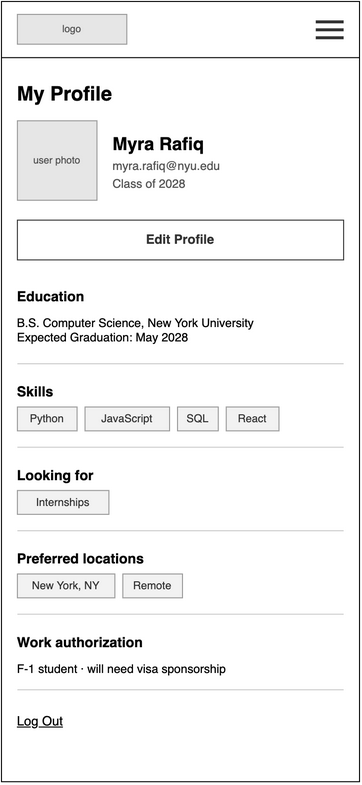

The diagram above was exported from draw.io. Its source (the exported page's mxGraphModel, read from the mxfile embedded in the PNG):
<mxGraphModel dx="1082" dy="804" grid="1" gridSize="8" guides="1" tooltips="1" connect="1" arrows="1" fold="1" page="0" pageScale="1" pageWidth="850" pageHeight="1100" math="0" shadow="0">
  <root>
    <mxCell id="0" />
    <mxCell id="1" parent="0" />
    <mxCell id="wf20-2" parent="1" style="html=1;whiteSpace=wrap;fontFamily=Helvetica;rounded=0;fillColor=#FFFFFF;strokeColor=#000000;" value="" vertex="1">
      <mxGeometry height="785" width="360" as="geometry" />
    </mxCell>
    <mxCell id="wf20-3" parent="1" style="html=1;whiteSpace=wrap;fontFamily=Helvetica;rounded=0;fillColor=#E6E6E6;strokeColor=#999999;fontColor=#555555;fontSize=10;" value="logo" vertex="1">
      <mxGeometry height="30" width="110" x="16" y="13" as="geometry" />
    </mxCell>
    <mxCell id="wf20-4" parent="1" style="html=1;whiteSpace=wrap;fontFamily=Helvetica;rounded=0;fillColor=#333333;strokeColor=none;" value="" vertex="1">
      <mxGeometry height="3" width="28" x="316" y="19" as="geometry" />
    </mxCell>
    <mxCell id="wf20-5" parent="1" style="html=1;whiteSpace=wrap;fontFamily=Helvetica;rounded=0;fillColor=#333333;strokeColor=none;" value="" vertex="1">
      <mxGeometry height="3" width="28" x="316" y="27" as="geometry" />
    </mxCell>
    <mxCell id="wf20-6" parent="1" style="html=1;whiteSpace=wrap;fontFamily=Helvetica;rounded=0;fillColor=#333333;strokeColor=none;" value="" vertex="1">
      <mxGeometry height="3" width="28" x="316" y="35" as="geometry" />
    </mxCell>
    <mxCell id="wf20-7" parent="1" style="html=1;whiteSpace=wrap;fontFamily=Helvetica;fillColor=#000000;strokeColor=none;rounded=0;" value="" vertex="1">
      <mxGeometry height="1" width="360" y="56" as="geometry" />
    </mxCell>
    <mxCell id="wf20-8" parent="1" style="html=1;whiteSpace=wrap;fontFamily=Helvetica;text;strokeColor=none;fillColor=none;spacing=0;overflow=visible;fontSize=20;fontStyle=1;fontColor=#000000;align=left;verticalAlign=top;rounded=0;" value="My Profile" vertex="1">
      <mxGeometry height="28" width="328" x="16" y="76" as="geometry" />
    </mxCell>
    <mxCell id="wf20-9" parent="1" style="html=1;whiteSpace=wrap;fontFamily=Helvetica;rounded=0;fillColor=#E6E6E6;strokeColor=#999999;fontColor=#555555;fontSize=10;" value="user photo" vertex="1">
      <mxGeometry height="80" width="80" x="16" y="120" as="geometry" />
    </mxCell>
    <mxCell id="wf20-10" parent="1" style="html=1;whiteSpace=wrap;fontFamily=Helvetica;text;strokeColor=none;fillColor=none;spacing=0;overflow=visible;fontSize=18;fontStyle=1;fontColor=#000000;align=left;verticalAlign=top;rounded=0;" value="Myra Rafiq" vertex="1">
      <mxGeometry height="22" width="232" x="112" y="128" as="geometry" />
    </mxCell>
    <mxCell id="wf20-11" parent="1" style="html=1;whiteSpace=wrap;fontFamily=Helvetica;text;strokeColor=none;fillColor=none;spacing=0;overflow=visible;fontSize=12;fontStyle=0;fontColor=#555555;align=left;verticalAlign=top;rounded=0;" value="myra.rafiq@nyu.edu" vertex="1">
      <mxGeometry height="16" width="232" x="112" y="154" as="geometry" />
    </mxCell>
    <mxCell id="wf20-12" parent="1" style="html=1;whiteSpace=wrap;fontFamily=Helvetica;text;strokeColor=none;fillColor=none;spacing=0;overflow=visible;fontSize=12;fontStyle=0;fontColor=#555555;align=left;verticalAlign=top;rounded=0;" value="Class of 2028" vertex="1">
      <mxGeometry height="16" width="232" x="112" y="172" as="geometry" />
    </mxCell>
    <mxCell id="wf20-13" parent="1" style="html=1;whiteSpace=wrap;fontFamily=Helvetica;rounded=0;arcSize=0;fontSize=13;fontStyle=1;fillColor=#FFFFFF;strokeColor=#333333;fontColor=#333333;" value="Edit Profile" vertex="1">
      <mxGeometry height="40" width="328" x="16" y="220" as="geometry" />
    </mxCell>
    <mxCell id="wf20-14" parent="1" style="html=1;whiteSpace=wrap;fontFamily=Helvetica;text;strokeColor=none;fillColor=none;spacing=0;overflow=visible;fontSize=14;fontStyle=1;fontColor=#000000;align=left;verticalAlign=top;rounded=0;" value="Education" vertex="1">
      <mxGeometry height="18" width="328" x="16" y="284" as="geometry" />
    </mxCell>
    <mxCell id="wf20-15" parent="1" style="html=1;whiteSpace=wrap;fontFamily=Helvetica;text;strokeColor=none;fillColor=none;spacing=0;overflow=visible;fontSize=12;fontStyle=0;fontColor=#000000;align=left;verticalAlign=top;rounded=0;" value="B.S. Computer Science, New York University&lt;br&gt;Expected Graduation: May 2028" vertex="1">
      <mxGeometry height="36" width="328" x="16" y="312" as="geometry" />
    </mxCell>
    <mxCell id="wf20-16" parent="1" style="html=1;whiteSpace=wrap;fontFamily=Helvetica;rounded=0;fillColor=#CCCCCC;strokeColor=none;" value="" vertex="1">
      <mxGeometry height="1" width="328" x="16" y="364" as="geometry" />
    </mxCell>
    <mxCell id="wf20-17" parent="1" style="html=1;whiteSpace=wrap;fontFamily=Helvetica;text;strokeColor=none;fillColor=none;spacing=0;overflow=visible;fontSize=14;fontStyle=1;fontColor=#000000;align=left;verticalAlign=top;rounded=0;" value="Skills" vertex="1">
      <mxGeometry height="18" width="328" x="16" y="380" as="geometry" />
    </mxCell>
    <mxCell id="wf20-18" parent="1" style="html=1;whiteSpace=wrap;fontFamily=Helvetica;rounded=0;arcSize=0;fontSize=11;fillColor=#F2F2F2;strokeColor=#999999;fontColor=#333333;" value="Python" vertex="1">
      <mxGeometry height="24" width="60" x="16" y="408" as="geometry" />
    </mxCell>
    <mxCell id="wf20-19" parent="1" style="html=1;whiteSpace=wrap;fontFamily=Helvetica;rounded=0;arcSize=0;fontSize=11;fillColor=#F2F2F2;strokeColor=#999999;fontColor=#333333;" value="JavaScript" vertex="1">
      <mxGeometry height="24" width="85" x="84" y="408" as="geometry" />
    </mxCell>
    <mxCell id="wf20-20" parent="1" style="html=1;whiteSpace=wrap;fontFamily=Helvetica;rounded=0;arcSize=0;fontSize=11;fillColor=#F2F2F2;strokeColor=#999999;fontColor=#333333;" value="SQL" vertex="1">
      <mxGeometry height="24" width="41" x="177" y="408" as="geometry" />
    </mxCell>
    <mxCell id="wf20-21" parent="1" style="html=1;whiteSpace=wrap;fontFamily=Helvetica;rounded=0;arcSize=0;fontSize=11;fillColor=#F2F2F2;strokeColor=#999999;fontColor=#333333;" value="React" vertex="1">
      <mxGeometry height="24" width="53" x="226" y="408" as="geometry" />
    </mxCell>
    <mxCell id="wf20-22" parent="1" style="html=1;whiteSpace=wrap;fontFamily=Helvetica;rounded=0;fillColor=#CCCCCC;strokeColor=none;" value="" vertex="1">
      <mxGeometry height="1" width="328" x="16" y="448" as="geometry" />
    </mxCell>
    <mxCell id="wf20-23" parent="1" style="html=1;whiteSpace=wrap;fontFamily=Helvetica;text;strokeColor=none;fillColor=none;spacing=0;overflow=visible;fontSize=14;fontStyle=1;fontColor=#000000;align=left;verticalAlign=top;rounded=0;" value="Looking for" vertex="1">
      <mxGeometry height="18" width="328" x="16" y="464" as="geometry" />
    </mxCell>
    <mxCell id="wf20-24" parent="1" style="html=1;whiteSpace=wrap;fontFamily=Helvetica;rounded=0;arcSize=0;fontSize=11;fillColor=#F2F2F2;strokeColor=#999999;fontColor=#333333;" value="Internships" vertex="1">
      <mxGeometry height="24" width="92" x="16" y="492" as="geometry" />
    </mxCell>
    <mxCell id="wf20-25" parent="1" style="html=1;whiteSpace=wrap;fontFamily=Helvetica;rounded=0;fillColor=#CCCCCC;strokeColor=none;" value="" vertex="1">
      <mxGeometry height="1" width="328" x="16" y="532" as="geometry" />
    </mxCell>
    <mxCell id="wf20-26" parent="1" style="html=1;whiteSpace=wrap;fontFamily=Helvetica;text;strokeColor=none;fillColor=none;spacing=0;overflow=visible;fontSize=14;fontStyle=1;fontColor=#000000;align=left;verticalAlign=top;rounded=0;" value="Preferred locations" vertex="1">
      <mxGeometry height="18" width="328" x="16" y="548" as="geometry" />
    </mxCell>
    <mxCell id="wf20-27" parent="1" style="html=1;whiteSpace=wrap;fontFamily=Helvetica;rounded=0;arcSize=0;fontSize=11;fillColor=#F2F2F2;strokeColor=#999999;fontColor=#333333;" value="New York, NY" vertex="1">
      <mxGeometry height="24" width="98" x="16" y="576" as="geometry" />
    </mxCell>
    <mxCell id="wf20-28" parent="1" style="html=1;whiteSpace=wrap;fontFamily=Helvetica;rounded=0;arcSize=0;fontSize=11;fillColor=#F2F2F2;strokeColor=#999999;fontColor=#333333;" value="Remote" vertex="1">
      <mxGeometry height="24" width="60" x="122" y="576" as="geometry" />
    </mxCell>
    <mxCell id="wf20-29" parent="1" style="html=1;whiteSpace=wrap;fontFamily=Helvetica;rounded=0;fillColor=#CCCCCC;strokeColor=none;" value="" vertex="1">
      <mxGeometry height="1" width="328" x="16" y="616" as="geometry" />
    </mxCell>
    <mxCell id="wf20-30" parent="1" style="html=1;whiteSpace=wrap;fontFamily=Helvetica;text;strokeColor=none;fillColor=none;spacing=0;overflow=visible;fontSize=14;fontStyle=1;fontColor=#000000;align=left;verticalAlign=top;rounded=0;" value="Work authorization" vertex="1">
      <mxGeometry height="18" width="328" x="16" y="632" as="geometry" />
    </mxCell>
    <mxCell id="wf20-31" parent="1" style="html=1;whiteSpace=wrap;fontFamily=Helvetica;text;strokeColor=none;fillColor=none;spacing=0;overflow=visible;fontSize=12;fontStyle=0;fontColor=#000000;align=left;verticalAlign=top;rounded=0;" value="F-1 student &amp;middot; will need visa sponsorship" vertex="1">
      <mxGeometry height="16" width="328" x="16" y="660" as="geometry" />
    </mxCell>
    <mxCell id="wf20-32" parent="1" style="html=1;whiteSpace=wrap;fontFamily=Helvetica;rounded=0;fillColor=#CCCCCC;strokeColor=none;" value="" vertex="1">
      <mxGeometry height="1" width="328" x="16" y="692" as="geometry" />
    </mxCell>
    <mxCell id="wf20-33" parent="1" style="html=1;whiteSpace=wrap;fontFamily=Helvetica;text;strokeColor=none;fillColor=none;spacing=0;overflow=visible;fontSize=13;fontStyle=4;fontColor=#000000;align=left;verticalAlign=top;rounded=0;" value="Log Out" vertex="1">
      <mxGeometry height="18" width="328" x="16" y="712" as="geometry" />
    </mxCell>
  </root>
</mxGraphModel>